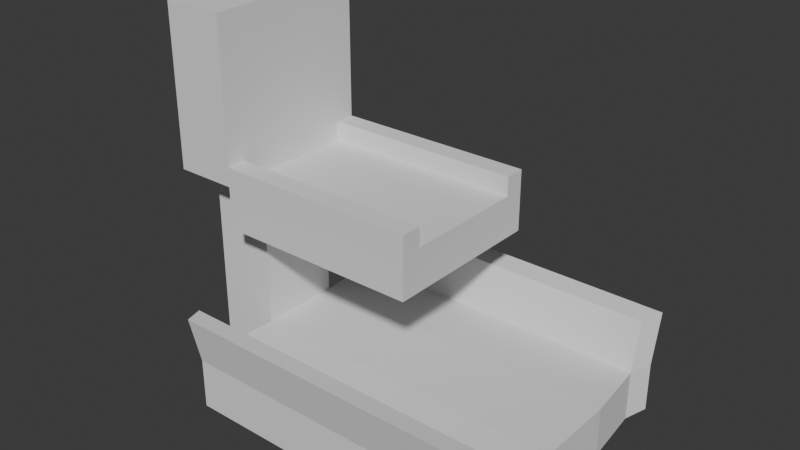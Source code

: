 # Source: stage3platform4.blend  (saved by Blender 4.2.66; exported with 4.5.12 LTS)
import bpy
from mathutils import Matrix  # noqa: F401  (used for matrix-valued properties, if any)

bpy.ops.wm.read_factory_settings(use_empty=True)
scene = bpy.context.scene
scene.name = 'Scene'

# ---- collections
col_collection = bpy.data.collections.new('Collection'); scene.collection.children.link(col_collection)

# ---- world
world_world = bpy.data.worlds.new('World'); scene.world = world_world
world_world.use_nodes = True; world_world.node_tree.nodes.clear()
_N = world_world.node_tree.nodes; _L = world_world.node_tree.links
n0 = _N.new('ShaderNodeOutputWorld'); n0.name = 'World Output'; n0.location = (300, 300)
n1 = _N.new('ShaderNodeBackground'); n1.name = 'Background'; n1.location = (10, 300)
n1.inputs[0].default_value = (0.05088, 0.05088, 0.05088, 1.0)
_L.new(n1.outputs[0], n0.inputs[0])
n0.is_active_output = True
world_world.color = (0.05088, 0.05088, 0.05088)
world_world.sun_shadow_jitter_overblur = 0.0

# ---- meshes
me_cube_001 = bpy.data.meshes.new('Cube.001')
me_cube_001.from_pydata([(-1.0, 0.0, -1.0), (-1.0, 0.0, 1.0), (-1.0, 1.637, -1.0), (-1.0, 1.637, 1.0), (7.411, 0.0, -1.0), (7.411, 0.0, 1.0), (7.411, 1.637, -1.0), (7.411, 1.637, 1.0), (-5.304, 1.637, -1.0), (-5.304, 0.0, -1.0), (-5.304, 0.0, 1.0), (-5.304, 1.637, 1.0), (-7.772, 1.637, -1.0), (-7.772, 0.0, -1.0), (-7.772, 0.0, 1.0), (-7.772, 1.637, 1.0), (-7.772, 0.0, 13.6), (-5.304, 0.0, 13.6), (-5.304, 1.637, 13.6), (-7.772, 1.637, 13.6), (-7.772, 1.637, 7.3), (-5.304, 1.637, 7.3), (-5.304, 0.0, 7.3), (-7.772, 0.0, 7.3), (-5.304, 1.637, 5.664), (-5.304, 0.0, 5.664), (-7.772, 1.637, 5.664), (-7.772, 0.0, 5.664), (2.634, 1.637, 7.3), (2.634, 0.0, 7.3), (2.634, 1.637, 5.664), (2.634, 0.0, 5.664), (-1.0, 5.154, 1.0), (-1.0, 5.154, -1.0), (7.411, 5.154, -1.0), (7.411, 5.154, 1.0), (-5.304, 5.154, 1.0), (-5.304, 5.154, -1.0), (-1.36, 4.341, 0.8625), (-5.664, 4.341, 0.8625), (7.051, 4.341, 0.8625), (-5.664, 4.341, -1.137), (-1.36, 4.341, -1.137), (7.051, 4.341, -1.137), (-1.36, 4.794, 2.843), (-1.0, 5.606, 2.981), (7.411, 5.606, 2.981), (-5.304, 5.606, 2.981), (7.051, 4.794, 2.843), (-5.664, 4.794, 2.843), (-4.594, 1.637, 1.0), (-4.594, 0.0, 1.0), (-4.594, 0.0, -1.0), (-4.594, 1.637, -1.0), (-4.594, 5.154, 1.0), (-4.594, 5.154, -1.0), (-4.954, 4.341, -1.137), (-4.954, 4.341, 0.8625), (-4.594, 5.606, 2.981), (-4.954, 4.794, 2.843), (-5.304, 3.23, 7.3), (-5.304, 3.23, 5.664), (2.634, 3.23, 7.3), (2.634, 3.23, 5.664), (-5.304, 2.434, 7.3), (-5.304, 2.434, 5.664), (2.634, 2.434, 5.664), (2.634, 2.434, 7.3), (-5.304, 3.23, 8.058), (2.634, 3.23, 8.058), (-5.304, 2.434, 8.058), (2.634, 2.434, 8.058), (-7.772, 3.208, 7.3), (-7.772, 3.208, 13.6), (-5.304, 3.208, 13.6), (-5.304, 3.208, 7.3)], [], [(51, 50, 11, 10), (35, 32, 45, 46), (6, 7, 5, 4), (2, 6, 4, 0), (7, 3, 1, 5), (11, 8, 12, 15), (53, 52, 9, 8), (40, 35, 46, 48), (13, 14, 15, 12), (20, 19, 73, 72), (8, 9, 13, 12), (17, 18, 19, 16), (22, 21, 18, 17), (20, 23, 16, 19), (26, 27, 23, 20), (65, 64, 60, 61), (24, 26, 20, 21), (11, 15, 26, 24), (10, 11, 24, 25), (15, 14, 27, 26), (31, 30, 28, 29), (21, 22, 29, 28), (25, 24, 30, 31), (33, 32, 35, 34), (54, 55, 37, 36), (56, 41, 37, 55), (40, 43, 34, 35), (43, 42, 33, 34), (41, 39, 36, 37), (8, 11, 39, 41), (6, 2, 42, 43), (7, 6, 43, 40), (53, 8, 41, 56), (50, 3, 38, 57), (3, 7, 40, 38), (44, 48, 46, 45), (59, 44, 45, 58), (36, 39, 49, 47), (57, 38, 44, 59), (54, 36, 47, 58), (38, 40, 48, 44), (32, 54, 58, 45), (39, 57, 59, 49), (49, 59, 58, 47), (11, 50, 57, 39), (2, 53, 56, 42), (42, 56, 55, 33), (32, 33, 55, 54), (2, 0, 52, 53), (1, 3, 50, 51), (61, 60, 62, 63), (66, 65, 61, 63), (67, 66, 63, 62), (64, 67, 71, 70), (21, 28, 67, 64), (28, 30, 66, 67), (30, 24, 65, 66), (24, 21, 64, 65), (70, 71, 69, 68), (60, 64, 70, 68), (62, 60, 68, 69), (67, 62, 69, 71), (75, 72, 73, 74), (19, 18, 74, 73), (18, 21, 75, 74), (21, 20, 72, 75)])
_uv = me_cube_001.uv_layers.new(name='UVMap')
_uv.uv.foreach_set('vector', [0.875, 0.75, 0.875, 0.5, 0.875, 0.5, 0.875, 0.75, 0.625, 0.5, 0.625, 0.25, 0.625, 0.25, 0.625, 0.5, 0.375, 0.5, 0.625, 0.5, 0.625, 0.75, 0.375, 0.75, 0.125, 0.5, 0.375, 0.5, 0.375, 0.75, 0.125, 0.75, 0.625, 0.5, 0.875, 0.5, 0.875, 0.75, 0.625, 0.75, 0.625, 0.25, 0.375, 0.25, 0.375, 0.25, 0.625, 0.25, 0.125, 0.5, 0.125, 0.75, 0.125, 0.75, 0.125, 0.5, 0.625, 0.5, 0.625, 0.5, 0.625, 0.5, 0.625, 0.5, 0.375, 0.0, 0.625, 0.0, 0.625, 0.25, 0.375, 0.25, 0.625, 0.25, 0.625, 0.25, 0.625, 0.25, 0.625, 0.25, 0.125, 0.5, 0.125, 0.75, 0.125, 0.75, 0.125, 0.5, 0.875, 0.75, 0.875, 0.5, 0.875, 0.5, 0.875, 0.75, 0.875, 0.75, 0.875, 0.5, 0.875, 0.5, 0.875, 0.75, 0.625, 0.25, 0.625, 0.0, 0.625, 0.0, 0.625, 0.25, 0.625, 0.25, 0.625, 0.0, 0.625, 0.0, 0.625, 0.25, 0.625, 0.25, 0.625, 0.25, 0.625, 0.25, 0.625, 0.25, 0.625, 0.25, 0.625, 0.25, 0.625, 0.25, 0.625, 0.25, 0.625, 0.25, 0.625, 0.25, 0.625, 0.25, 0.625, 0.25, 0.875, 0.75, 0.875, 0.5, 0.875, 0.5, 0.875, 0.75, 0.625, 0.25, 0.625, 0.0, 0.625, 0.0, 0.625, 0.25, 0.875, 0.75, 0.875, 0.5, 0.875, 0.5, 0.875, 0.75, 0.875, 0.5, 0.875, 0.75, 0.875, 0.75, 0.875, 0.5, 0.875, 0.75, 0.875, 0.5, 0.875, 0.5, 0.875, 0.75, 0.375, 0.25, 0.625, 0.25, 0.625, 0.5, 0.375, 0.5, 0.625, 0.25, 0.375, 0.25, 0.375, 0.25, 0.625, 0.25, 0.125, 0.5, 0.125, 0.5, 0.125, 0.5, 0.125, 0.5, 0.625, 0.5, 0.375, 0.5, 0.375, 0.5, 0.625, 0.5, 0.375, 0.5, 0.125, 0.5, 0.125, 0.5, 0.375, 0.5, 0.375, 0.25, 0.625, 0.25, 0.625, 0.25, 0.375, 0.25, 0.375, 0.25, 0.625, 0.25, 0.625, 0.25, 0.375, 0.25, 0.375, 0.5, 0.125, 0.5, 0.125, 0.5, 0.375, 0.5, 0.625, 0.5, 0.375, 0.5, 0.375, 0.5, 0.625, 0.5, 0.125, 0.5, 0.125, 0.5, 0.125, 0.5, 0.125, 0.5, 0.875, 0.5, 0.875, 0.5, 0.875, 0.5, 0.875, 0.5, 0.875, 0.5, 0.625, 0.5, 0.625, 0.5, 0.875, 0.5, 0.875, 0.5, 0.625, 0.5, 0.625, 0.5, 0.875, 0.5, 0.875, 0.5, 0.875, 0.5, 0.875, 0.5, 0.875, 0.5, 0.625, 0.25, 0.625, 0.25, 0.625, 0.25, 0.625, 0.25, 0.875, 0.5, 0.875, 0.5, 0.875, 0.5, 0.875, 0.5, 0.625, 0.25, 0.625, 0.25, 0.625, 0.25, 0.625, 0.25, 0.875, 0.5, 0.625, 0.5, 0.625, 0.5, 0.875, 0.5, 0.625, 0.25, 0.625, 0.25, 0.625, 0.25, 0.625, 0.25, 0.875, 0.5, 0.875, 0.5, 0.875, 0.5, 0.875, 0.5, 0.875, 0.5, 0.875, 0.5, 0.875, 0.5, 0.875, 0.5, 0.875, 0.5, 0.875, 0.5, 0.875, 0.5, 0.875, 0.5, 0.125, 0.5, 0.125, 0.5, 0.125, 0.5, 0.125, 0.5, 0.125, 0.5, 0.125, 0.5, 0.125, 0.5, 0.125, 0.5, 0.625, 0.25, 0.375, 0.25, 0.375, 0.25, 0.625, 0.25, 0.125, 0.5, 0.125, 0.75, 0.125, 0.75, 0.125, 0.5, 0.875, 0.75, 0.875, 0.5, 0.875, 0.5, 0.875, 0.75, 0.625, 0.25, 0.625, 0.25, 0.625, 0.25, 0.625, 0.25, 0.875, 0.5, 0.875, 0.5, 0.875, 0.5, 0.875, 0.5, 0.875, 0.5, 0.875, 0.5, 0.875, 0.5, 0.875, 0.5, 0.875, 0.5, 0.875, 0.5, 0.875, 0.5, 0.875, 0.5, 0.875, 0.5, 0.875, 0.5, 0.875, 0.5, 0.875, 0.5, 0.875, 0.5, 0.875, 0.5, 0.875, 0.5, 0.875, 0.5, 0.875, 0.5, 0.875, 0.5, 0.875, 0.5, 0.875, 0.5, 0.625, 0.25, 0.625, 0.25, 0.625, 0.25, 0.625, 0.25, 0.875, 0.5, 0.875, 0.5, 0.875, 0.5, 0.875, 0.5, 0.625, 0.25, 0.625, 0.25, 0.625, 0.25, 0.625, 0.25, 0.625, 0.25, 0.625, 0.25, 0.625, 0.25, 0.625, 0.25, 0.875, 0.5, 0.875, 0.5, 0.875, 0.5, 0.875, 0.5, 0.625, 0.25, 0.625, 0.25, 0.625, 0.25, 0.625, 0.25, 0.875, 0.5, 0.875, 0.5, 0.875, 0.5, 0.875, 0.5, 0.875, 0.5, 0.875, 0.5, 0.875, 0.5, 0.875, 0.5, 0.625, 0.25, 0.625, 0.25, 0.625, 0.25, 0.625, 0.25])
me_cube_001.update()

# ---- objects
ob_cube = bpy.data.objects.new('Cube', me_cube_001)

# ---- transforms, parenting, visibility, modifiers, constraints
ob_cube.location = (0.0, 0.0, 0.0)
_m = ob_cube.modifiers.new('Mirror', 'MIRROR')
_m.use_axis = (False, True, False)
_m.use_clip = True

# ---- collection membership
col_collection.objects.link(ob_cube)

# ---- scene / render settings (as saved in the file)
scene.frame_start = 1; scene.frame_end = 250; scene.frame_set(1)
scene.render.engine = 'BLENDER_EEVEE_NEXT'
bpy.context.view_layer.update()

# ---- added for rendering (the .blend has no active camera and no usable light): camera, sun
cam_auto = bpy.data.cameras.new('AutoCamera')
cam_auto.lens = 50.0
cam_auto.sensor_width = 36.0
cam_auto.clip_end = 1000.0
ob_auto_camera = bpy.data.objects.new('AutoCamera', cam_auto)
scene.collection.objects.link(ob_auto_camera)
ob_auto_camera.location = (21.9756, -26.5871, 23.9562)
ob_auto_camera.rotation_euler = (1.09748, -7.21219e-08, 0.694738)
scene.camera = ob_auto_camera
light_auto_sun = bpy.data.lights.new('AutoSun', 'SUN')
light_auto_sun.energy = 3.0
light_auto_sun.angle = 0.0523599
ob_auto_sun = bpy.data.objects.new('AutoSun', light_auto_sun)
scene.collection.objects.link(ob_auto_sun)
ob_auto_sun.rotation_euler = (0.872665, 0.174533, 0.523599)
bpy.context.view_layer.update()
